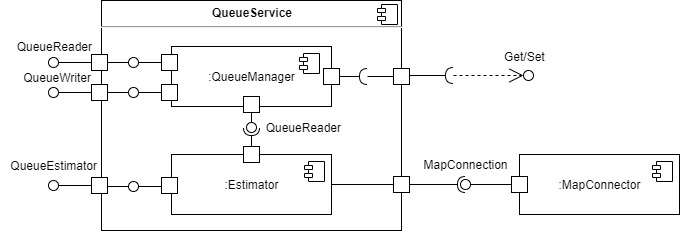

The diagram above was exported from draw.io. Its source (the exported page's mxGraphModel, read from the mxfile embedded in the PNG):
<mxGraphModel dx="1086" dy="806" grid="1" gridSize="10" guides="1" tooltips="1" connect="1" arrows="1" fold="1" page="1" pageScale="1" pageWidth="700" pageHeight="300" math="0" shadow="0">
  <root>
    <mxCell id="Gt6efOW7T29Hg6PuOQpg-0" />
    <mxCell id="Gt6efOW7T29Hg6PuOQpg-1" parent="Gt6efOW7T29Hg6PuOQpg-0" />
    <mxCell id="v9GQx_32g6k2krvwds77-51" value="" style="ellipse;whiteSpace=wrap;html=1;fontFamily=Helvetica;fontSize=12;fontColor=#000000;align=center;strokeColor=#000000;fillColor=#ffffff;points=[];aspect=fixed;resizable=0;rounded=0;shadow=0;glass=0;sketch=0;" parent="Gt6efOW7T29Hg6PuOQpg-1" vertex="1">
      <mxGeometry x="533" y="110" width="10" height="10" as="geometry" />
    </mxCell>
    <mxCell id="v9GQx_32g6k2krvwds77-62" value="" style="endArrow=halfCircle;html=1;exitX=1;exitY=0.5;exitDx=0;exitDy=0;endFill=0;" parent="Gt6efOW7T29Hg6PuOQpg-1" edge="1">
      <mxGeometry width="50" height="50" relative="1" as="geometry">
        <mxPoint x="419" y="115" as="sourcePoint" />
        <mxPoint x="463" y="115" as="targetPoint" />
        <Array as="points" />
      </mxGeometry>
    </mxCell>
    <mxCell id="v9GQx_32g6k2krvwds77-63" value="" style="endArrow=open;html=1;endFill=0;dashed=1;endSize=12;" parent="Gt6efOW7T29Hg6PuOQpg-1" target="v9GQx_32g6k2krvwds77-51" edge="1">
      <mxGeometry width="50" height="50" relative="1" as="geometry">
        <mxPoint x="463" y="115" as="sourcePoint" />
        <mxPoint x="552" y="105" as="targetPoint" />
      </mxGeometry>
    </mxCell>
    <mxCell id="v9GQx_32g6k2krvwds77-64" value="Get/Set" style="text;html=1;align=left;verticalAlign=middle;resizable=0;points=[];autosize=1;" parent="Gt6efOW7T29Hg6PuOQpg-1" vertex="1">
      <mxGeometry x="512" y="86" width="52" height="20" as="geometry" />
    </mxCell>
    <mxCell id="tXxR2Q5RhdqB8rfWuhIp-0" value=":MapConnector" style="html=1;dropTarget=0;rounded=0;shadow=0;glass=0;sketch=0;strokeWidth=1;fontFamily=Helvetica;connectable=1;" parent="Gt6efOW7T29Hg6PuOQpg-1" vertex="1">
      <mxGeometry x="529" y="194" width="160" height="60" as="geometry" />
    </mxCell>
    <mxCell id="tXxR2Q5RhdqB8rfWuhIp-1" value="" style="shape=module;jettyWidth=8;jettyHeight=4;" parent="tXxR2Q5RhdqB8rfWuhIp-0" vertex="1">
      <mxGeometry x="1" width="20" height="20" relative="1" as="geometry">
        <mxPoint x="-27" y="7" as="offset" />
      </mxGeometry>
    </mxCell>
    <mxCell id="tXxR2Q5RhdqB8rfWuhIp-2" value="" style="rounded=0;orthogonalLoop=1;jettySize=auto;html=1;endArrow=halfCircle;endFill=0;endSize=6;strokeWidth=1;fontFamily=Helvetica;exitX=1;exitY=0.5;exitDx=0;exitDy=0;targetPerimeterSpacing=-5;" parent="Gt6efOW7T29Hg6PuOQpg-1" target="tXxR2Q5RhdqB8rfWuhIp-46" edge="1">
      <mxGeometry relative="1" as="geometry">
        <mxPoint x="418.99999999999955" y="224" as="sourcePoint" />
        <mxPoint x="500" y="240" as="targetPoint" />
      </mxGeometry>
    </mxCell>
    <mxCell id="tXxR2Q5RhdqB8rfWuhIp-3" value="&lt;p style=&quot;margin: 0px ; margin-top: 6px ; text-align: center&quot;&gt;&lt;b&gt;QueueService&lt;/b&gt;&lt;/p&gt;&lt;hr&gt;" style="align=left;overflow=fill;html=1;dropTarget=0;rounded=0;shadow=0;glass=0;sketch=0;strokeWidth=1;fontFamily=Helvetica;connectable=0;" parent="Gt6efOW7T29Hg6PuOQpg-1" vertex="1">
      <mxGeometry x="111" y="40" width="300" height="230" as="geometry" />
    </mxCell>
    <mxCell id="tXxR2Q5RhdqB8rfWuhIp-4" value="" style="shape=component;jettyWidth=8;jettyHeight=4;" parent="tXxR2Q5RhdqB8rfWuhIp-3" vertex="1">
      <mxGeometry x="1" width="20" height="20" relative="1" as="geometry">
        <mxPoint x="-24" y="4" as="offset" />
      </mxGeometry>
    </mxCell>
    <mxCell id="tXxR2Q5RhdqB8rfWuhIp-5" value=":QueueManager" style="html=1;dropTarget=0;rounded=0;shadow=0;glass=0;sketch=0;strokeWidth=1;fontFamily=Helvetica;connectable=1;" parent="Gt6efOW7T29Hg6PuOQpg-1" vertex="1">
      <mxGeometry x="181" y="86" width="160" height="60" as="geometry" />
    </mxCell>
    <mxCell id="tXxR2Q5RhdqB8rfWuhIp-6" value="" style="shape=module;jettyWidth=8;jettyHeight=4;" parent="tXxR2Q5RhdqB8rfWuhIp-5" vertex="1">
      <mxGeometry x="1" width="20" height="20" relative="1" as="geometry">
        <mxPoint x="-32" y="7" as="offset" />
      </mxGeometry>
    </mxCell>
    <mxCell id="tXxR2Q5RhdqB8rfWuhIp-7" value=":Estimator" style="html=1;dropTarget=0;rounded=0;shadow=0;glass=0;sketch=0;strokeWidth=1;fontFamily=Helvetica;connectable=1;" parent="Gt6efOW7T29Hg6PuOQpg-1" vertex="1">
      <mxGeometry x="181" y="194" width="160" height="60" as="geometry" />
    </mxCell>
    <mxCell id="tXxR2Q5RhdqB8rfWuhIp-8" value="" style="shape=module;jettyWidth=8;jettyHeight=4;" parent="tXxR2Q5RhdqB8rfWuhIp-7" vertex="1">
      <mxGeometry x="1" width="20" height="20" relative="1" as="geometry">
        <mxPoint x="-27" y="7" as="offset" />
      </mxGeometry>
    </mxCell>
    <mxCell id="tXxR2Q5RhdqB8rfWuhIp-9" value="" style="rounded=0;whiteSpace=wrap;html=1;shadow=0;glass=0;sketch=0;strokeWidth=1;fontFamily=Helvetica;connectable=1;" parent="Gt6efOW7T29Hg6PuOQpg-1" vertex="1">
      <mxGeometry x="171" y="94" width="16" height="16" as="geometry" />
    </mxCell>
    <mxCell id="tXxR2Q5RhdqB8rfWuhIp-10" value="" style="rounded=0;whiteSpace=wrap;html=1;shadow=0;glass=0;sketch=0;strokeWidth=1;fontFamily=Helvetica;connectable=1;" parent="Gt6efOW7T29Hg6PuOQpg-1" vertex="1">
      <mxGeometry x="101" y="94" width="16" height="16" as="geometry" />
    </mxCell>
    <mxCell id="tXxR2Q5RhdqB8rfWuhIp-11" value="" style="ellipse;whiteSpace=wrap;html=1;fontFamily=Helvetica;fontSize=12;fontColor=#000000;align=center;strokeColor=#000000;fillColor=#ffffff;points=[];aspect=fixed;resizable=0;" parent="Gt6efOW7T29Hg6PuOQpg-1" vertex="1">
      <mxGeometry x="58" y="97" width="10" height="10" as="geometry" />
    </mxCell>
    <mxCell id="tXxR2Q5RhdqB8rfWuhIp-12" value="" style="rounded=0;orthogonalLoop=1;jettySize=auto;html=1;endArrow=none;endFill=0;exitX=0;exitY=0.5;exitDx=0;exitDy=0;" parent="Gt6efOW7T29Hg6PuOQpg-1" source="tXxR2Q5RhdqB8rfWuhIp-10" target="tXxR2Q5RhdqB8rfWuhIp-11" edge="1">
      <mxGeometry relative="1" as="geometry">
        <mxPoint x="101" y="100" as="sourcePoint" />
        <mxPoint x="96" y="-10" as="targetPoint" />
      </mxGeometry>
    </mxCell>
    <mxCell id="tXxR2Q5RhdqB8rfWuhIp-13" value="" style="rounded=0;whiteSpace=wrap;html=1;shadow=0;glass=0;sketch=0;strokeWidth=1;fontFamily=Helvetica;connectable=1;" parent="Gt6efOW7T29Hg6PuOQpg-1" vertex="1">
      <mxGeometry x="171" y="217" width="16" height="16" as="geometry" />
    </mxCell>
    <mxCell id="tXxR2Q5RhdqB8rfWuhIp-14" value="" style="rounded=0;whiteSpace=wrap;html=1;shadow=0;glass=0;sketch=0;strokeWidth=1;fontFamily=Helvetica;connectable=1;" parent="Gt6efOW7T29Hg6PuOQpg-1" vertex="1">
      <mxGeometry x="101" y="217" width="16" height="16" as="geometry" />
    </mxCell>
    <mxCell id="tXxR2Q5RhdqB8rfWuhIp-15" value="" style="ellipse;whiteSpace=wrap;html=1;fontFamily=Helvetica;fontSize=12;fontColor=#000000;align=center;strokeColor=#000000;fillColor=#ffffff;points=[];aspect=fixed;resizable=0;" parent="Gt6efOW7T29Hg6PuOQpg-1" vertex="1">
      <mxGeometry x="58" y="220" width="10" height="10" as="geometry" />
    </mxCell>
    <mxCell id="tXxR2Q5RhdqB8rfWuhIp-16" value="" style="rounded=0;orthogonalLoop=1;jettySize=auto;html=1;endArrow=none;endFill=0;exitX=0;exitY=0.5;exitDx=0;exitDy=0;" parent="Gt6efOW7T29Hg6PuOQpg-1" source="tXxR2Q5RhdqB8rfWuhIp-14" target="tXxR2Q5RhdqB8rfWuhIp-15" edge="1">
      <mxGeometry relative="1" as="geometry">
        <mxPoint x="101" y="223" as="sourcePoint" />
        <mxPoint x="96" y="113" as="targetPoint" />
      </mxGeometry>
    </mxCell>
    <mxCell id="tXxR2Q5RhdqB8rfWuhIp-17" value="" style="endArrow=none;html=1;" parent="Gt6efOW7T29Hg6PuOQpg-1" target="tXxR2Q5RhdqB8rfWuhIp-18" edge="1">
      <mxGeometry width="50" height="50" relative="1" as="geometry">
        <mxPoint x="117" y="102" as="sourcePoint" />
        <mxPoint x="124" y="102" as="targetPoint" />
      </mxGeometry>
    </mxCell>
    <mxCell id="tXxR2Q5RhdqB8rfWuhIp-18" value="" style="ellipse;whiteSpace=wrap;html=1;fontFamily=Helvetica;fontSize=12;fontColor=#000000;align=center;strokeColor=#000000;fillColor=#ffffff;points=[];aspect=fixed;resizable=0;rounded=0;shadow=0;glass=0;sketch=0;" parent="Gt6efOW7T29Hg6PuOQpg-1" vertex="1">
      <mxGeometry x="138" y="97" width="10" height="10" as="geometry" />
    </mxCell>
    <mxCell id="tXxR2Q5RhdqB8rfWuhIp-19" value="" style="endArrow=none;html=1;" parent="Gt6efOW7T29Hg6PuOQpg-1" source="tXxR2Q5RhdqB8rfWuhIp-18" edge="1">
      <mxGeometry width="50" height="50" relative="1" as="geometry">
        <mxPoint x="149" y="101.96000000000004" as="sourcePoint" />
        <mxPoint x="171" y="102" as="targetPoint" />
      </mxGeometry>
    </mxCell>
    <mxCell id="tXxR2Q5RhdqB8rfWuhIp-20" value="" style="endArrow=none;html=1;" parent="Gt6efOW7T29Hg6PuOQpg-1" target="tXxR2Q5RhdqB8rfWuhIp-21" edge="1">
      <mxGeometry width="50" height="50" relative="1" as="geometry">
        <mxPoint x="117" y="226" as="sourcePoint" />
        <mxPoint x="124" y="226" as="targetPoint" />
      </mxGeometry>
    </mxCell>
    <mxCell id="tXxR2Q5RhdqB8rfWuhIp-21" value="" style="ellipse;whiteSpace=wrap;html=1;fontFamily=Helvetica;fontSize=12;fontColor=#000000;align=center;strokeColor=#000000;fillColor=#ffffff;points=[];aspect=fixed;resizable=0;rounded=0;shadow=0;glass=0;sketch=0;" parent="Gt6efOW7T29Hg6PuOQpg-1" vertex="1">
      <mxGeometry x="138" y="221" width="10" height="10" as="geometry" />
    </mxCell>
    <mxCell id="tXxR2Q5RhdqB8rfWuhIp-22" value="" style="endArrow=none;html=1;" parent="Gt6efOW7T29Hg6PuOQpg-1" source="tXxR2Q5RhdqB8rfWuhIp-21" edge="1">
      <mxGeometry width="50" height="50" relative="1" as="geometry">
        <mxPoint x="149" y="225.96000000000004" as="sourcePoint" />
        <mxPoint x="171" y="226" as="targetPoint" />
      </mxGeometry>
    </mxCell>
    <mxCell id="tXxR2Q5RhdqB8rfWuhIp-23" value="" style="rounded=0;whiteSpace=wrap;html=1;shadow=0;glass=0;sketch=0;strokeWidth=1;fontFamily=Helvetica;connectable=1;" parent="Gt6efOW7T29Hg6PuOQpg-1" vertex="1">
      <mxGeometry x="171" y="124" width="16" height="16" as="geometry" />
    </mxCell>
    <mxCell id="tXxR2Q5RhdqB8rfWuhIp-24" value="" style="rounded=0;whiteSpace=wrap;html=1;shadow=0;glass=0;sketch=0;strokeWidth=1;fontFamily=Helvetica;connectable=1;" parent="Gt6efOW7T29Hg6PuOQpg-1" vertex="1">
      <mxGeometry x="101" y="124" width="16" height="16" as="geometry" />
    </mxCell>
    <mxCell id="tXxR2Q5RhdqB8rfWuhIp-25" value="" style="ellipse;whiteSpace=wrap;html=1;fontFamily=Helvetica;fontSize=12;fontColor=#000000;align=center;strokeColor=#000000;fillColor=#ffffff;points=[];aspect=fixed;resizable=0;" parent="Gt6efOW7T29Hg6PuOQpg-1" vertex="1">
      <mxGeometry x="58" y="127" width="10" height="10" as="geometry" />
    </mxCell>
    <mxCell id="tXxR2Q5RhdqB8rfWuhIp-26" value="" style="rounded=0;orthogonalLoop=1;jettySize=auto;html=1;endArrow=none;endFill=0;exitX=0;exitY=0.5;exitDx=0;exitDy=0;" parent="Gt6efOW7T29Hg6PuOQpg-1" source="tXxR2Q5RhdqB8rfWuhIp-24" target="tXxR2Q5RhdqB8rfWuhIp-25" edge="1">
      <mxGeometry relative="1" as="geometry">
        <mxPoint x="101" y="130" as="sourcePoint" />
        <mxPoint x="96" y="20" as="targetPoint" />
      </mxGeometry>
    </mxCell>
    <mxCell id="tXxR2Q5RhdqB8rfWuhIp-27" value="" style="endArrow=none;html=1;" parent="Gt6efOW7T29Hg6PuOQpg-1" target="tXxR2Q5RhdqB8rfWuhIp-28" edge="1">
      <mxGeometry width="50" height="50" relative="1" as="geometry">
        <mxPoint x="117" y="132" as="sourcePoint" />
        <mxPoint x="124" y="132" as="targetPoint" />
      </mxGeometry>
    </mxCell>
    <mxCell id="tXxR2Q5RhdqB8rfWuhIp-28" value="" style="ellipse;whiteSpace=wrap;html=1;fontFamily=Helvetica;fontSize=12;fontColor=#000000;align=center;strokeColor=#000000;fillColor=#ffffff;points=[];aspect=fixed;resizable=0;rounded=0;shadow=0;glass=0;sketch=0;" parent="Gt6efOW7T29Hg6PuOQpg-1" vertex="1">
      <mxGeometry x="138" y="127" width="10" height="10" as="geometry" />
    </mxCell>
    <mxCell id="tXxR2Q5RhdqB8rfWuhIp-29" value="" style="endArrow=none;html=1;" parent="Gt6efOW7T29Hg6PuOQpg-1" source="tXxR2Q5RhdqB8rfWuhIp-28" edge="1">
      <mxGeometry width="50" height="50" relative="1" as="geometry">
        <mxPoint x="149" y="131.96000000000004" as="sourcePoint" />
        <mxPoint x="171" y="132" as="targetPoint" />
      </mxGeometry>
    </mxCell>
    <mxCell id="tXxR2Q5RhdqB8rfWuhIp-30" value="" style="rounded=0;whiteSpace=wrap;html=1;shadow=0;glass=0;sketch=0;strokeWidth=1;fontFamily=Helvetica;connectable=1;" parent="Gt6efOW7T29Hg6PuOQpg-1" vertex="1">
      <mxGeometry x="333" y="108" width="16" height="16" as="geometry" />
    </mxCell>
    <mxCell id="tXxR2Q5RhdqB8rfWuhIp-31" value="" style="endArrow=halfCircle;html=1;exitX=1;exitY=0.5;exitDx=0;exitDy=0;endFill=0;" parent="Gt6efOW7T29Hg6PuOQpg-1" source="tXxR2Q5RhdqB8rfWuhIp-30" edge="1">
      <mxGeometry width="50" height="50" relative="1" as="geometry">
        <mxPoint x="351" y="117" as="sourcePoint" />
        <mxPoint x="377" y="116" as="targetPoint" />
      </mxGeometry>
    </mxCell>
    <mxCell id="tXxR2Q5RhdqB8rfWuhIp-32" value="" style="rounded=0;whiteSpace=wrap;html=1;shadow=0;glass=0;sketch=0;strokeWidth=1;fontFamily=Helvetica;connectable=1;" parent="Gt6efOW7T29Hg6PuOQpg-1" vertex="1">
      <mxGeometry x="403" y="108" width="16" height="16" as="geometry" />
    </mxCell>
    <mxCell id="tXxR2Q5RhdqB8rfWuhIp-33" value="" style="endArrow=none;html=1;endFill=0;entryX=0;entryY=0.5;entryDx=0;entryDy=0;" parent="Gt6efOW7T29Hg6PuOQpg-1" target="tXxR2Q5RhdqB8rfWuhIp-32" edge="1">
      <mxGeometry width="50" height="50" relative="1" as="geometry">
        <mxPoint x="377" y="116" as="sourcePoint" />
        <mxPoint x="379" y="118" as="targetPoint" />
      </mxGeometry>
    </mxCell>
    <mxCell id="tXxR2Q5RhdqB8rfWuhIp-34" value="" style="ellipse;whiteSpace=wrap;html=1;fontFamily=Helvetica;fontSize=12;fontColor=#000000;align=center;strokeColor=#000000;fillColor=#ffffff;points=[];aspect=fixed;resizable=0;" parent="Gt6efOW7T29Hg6PuOQpg-1" vertex="1">
      <mxGeometry x="256" y="162" width="10" height="10" as="geometry" />
    </mxCell>
    <mxCell id="tXxR2Q5RhdqB8rfWuhIp-35" value="" style="endArrow=halfCircle;html=1;endFill=0;exitX=0.5;exitY=0;exitDx=0;exitDy=0;targetPerimeterSpacing=-5;" parent="Gt6efOW7T29Hg6PuOQpg-1" source="tXxR2Q5RhdqB8rfWuhIp-41" target="tXxR2Q5RhdqB8rfWuhIp-34" edge="1">
      <mxGeometry width="50" height="50" relative="1" as="geometry">
        <mxPoint x="273" y="184" as="sourcePoint" />
        <mxPoint x="140" y="228" as="targetPoint" />
      </mxGeometry>
    </mxCell>
    <mxCell id="tXxR2Q5RhdqB8rfWuhIp-36" value="" style="endArrow=none;html=1;endFill=0;exitX=0.5;exitY=1;exitDx=0;exitDy=0;targetPerimeterSpacing=0;" parent="Gt6efOW7T29Hg6PuOQpg-1" source="tXxR2Q5RhdqB8rfWuhIp-5" target="tXxR2Q5RhdqB8rfWuhIp-34" edge="1">
      <mxGeometry width="50" height="50" relative="1" as="geometry">
        <mxPoint x="263" y="174" as="sourcePoint" />
        <mxPoint x="261" y="167" as="targetPoint" />
      </mxGeometry>
    </mxCell>
    <mxCell id="tXxR2Q5RhdqB8rfWuhIp-37" value="QueueReader" style="text;html=1;align=right;verticalAlign=middle;resizable=0;points=[];autosize=1;" parent="Gt6efOW7T29Hg6PuOQpg-1" vertex="1">
      <mxGeometry x="266" y="157" width="86" height="20" as="geometry" />
    </mxCell>
    <mxCell id="tXxR2Q5RhdqB8rfWuhIp-38" value="" style="rounded=0;whiteSpace=wrap;html=1;shadow=0;glass=0;sketch=0;strokeWidth=1;fontFamily=Helvetica;connectable=1;" parent="Gt6efOW7T29Hg6PuOQpg-1" vertex="1">
      <mxGeometry x="403" y="216" width="16" height="16" as="geometry" />
    </mxCell>
    <mxCell id="tXxR2Q5RhdqB8rfWuhIp-39" value="" style="rounded=0;orthogonalLoop=1;jettySize=auto;html=1;endArrow=none;endFill=0;fontFamily=Helvetica;exitX=0;exitY=0.5;exitDx=0;exitDy=0;entryX=1;entryY=0.5;entryDx=0;entryDy=0;" parent="Gt6efOW7T29Hg6PuOQpg-1" source="tXxR2Q5RhdqB8rfWuhIp-38" target="tXxR2Q5RhdqB8rfWuhIp-7" edge="1">
      <mxGeometry relative="1" as="geometry">
        <mxPoint x="531" y="225" as="sourcePoint" />
        <mxPoint x="507" y="225" as="targetPoint" />
      </mxGeometry>
    </mxCell>
    <mxCell id="tXxR2Q5RhdqB8rfWuhIp-40" value="" style="rounded=0;whiteSpace=wrap;html=1;shadow=0;glass=0;sketch=0;strokeWidth=1;fontFamily=Helvetica;connectable=1;" parent="Gt6efOW7T29Hg6PuOQpg-1" vertex="1">
      <mxGeometry x="253" y="136" width="16" height="16" as="geometry" />
    </mxCell>
    <mxCell id="tXxR2Q5RhdqB8rfWuhIp-41" value="" style="rounded=0;whiteSpace=wrap;html=1;shadow=0;glass=0;sketch=0;strokeWidth=1;fontFamily=Helvetica;connectable=1;" parent="Gt6efOW7T29Hg6PuOQpg-1" vertex="1">
      <mxGeometry x="253" y="186" width="16" height="16" as="geometry" />
    </mxCell>
    <mxCell id="tXxR2Q5RhdqB8rfWuhIp-42" value="QueueEstimator" style="text;html=1;align=right;verticalAlign=middle;resizable=0;points=[];autosize=1;" parent="Gt6efOW7T29Hg6PuOQpg-1" vertex="1">
      <mxGeometry x="10" y="195" width="98" height="20" as="geometry" />
    </mxCell>
    <mxCell id="tXxR2Q5RhdqB8rfWuhIp-43" value="QueueWriter" style="text;html=1;align=right;verticalAlign=middle;resizable=0;points=[];autosize=1;" parent="Gt6efOW7T29Hg6PuOQpg-1" vertex="1">
      <mxGeometry x="22" y="107" width="80" height="20" as="geometry" />
    </mxCell>
    <mxCell id="tXxR2Q5RhdqB8rfWuhIp-44" value="QueueReader" style="text;html=1;align=right;verticalAlign=middle;resizable=0;points=[];autosize=1;" parent="Gt6efOW7T29Hg6PuOQpg-1" vertex="1">
      <mxGeometry x="17" y="76" width="86" height="20" as="geometry" />
    </mxCell>
    <mxCell id="tXxR2Q5RhdqB8rfWuhIp-45" value="MapConnection" style="text;html=1;align=center;verticalAlign=middle;resizable=0;points=[];autosize=1;fontFamily=Helvetica;" parent="Gt6efOW7T29Hg6PuOQpg-1" vertex="1">
      <mxGeometry x="425" y="194" width="100" height="20" as="geometry" />
    </mxCell>
    <mxCell id="tXxR2Q5RhdqB8rfWuhIp-46" value="" style="ellipse;whiteSpace=wrap;html=1;fontFamily=Helvetica;fontSize=12;fontColor=#000000;align=center;strokeColor=#000000;fillColor=#ffffff;points=[];aspect=fixed;resizable=0;rounded=0;shadow=0;glass=0;sketch=0;" parent="Gt6efOW7T29Hg6PuOQpg-1" vertex="1">
      <mxGeometry x="470" y="219" width="10" height="10" as="geometry" />
    </mxCell>
    <mxCell id="tXxR2Q5RhdqB8rfWuhIp-47" value="" style="rounded=0;orthogonalLoop=1;jettySize=auto;html=1;endArrow=none;endFill=0;fontFamily=Helvetica;exitX=0;exitY=0.5;exitDx=0;exitDy=0;" parent="Gt6efOW7T29Hg6PuOQpg-1" source="tXxR2Q5RhdqB8rfWuhIp-48" target="tXxR2Q5RhdqB8rfWuhIp-46" edge="1">
      <mxGeometry relative="1" as="geometry">
        <mxPoint x="241" y="290" as="sourcePoint" />
      </mxGeometry>
    </mxCell>
    <mxCell id="tXxR2Q5RhdqB8rfWuhIp-48" value="" style="rounded=0;whiteSpace=wrap;html=1;shadow=0;glass=0;sketch=0;strokeWidth=1;fontFamily=Helvetica;connectable=1;" parent="Gt6efOW7T29Hg6PuOQpg-1" vertex="1">
      <mxGeometry x="521" y="216" width="16" height="16" as="geometry" />
    </mxCell>
  </root>
</mxGraphModel>